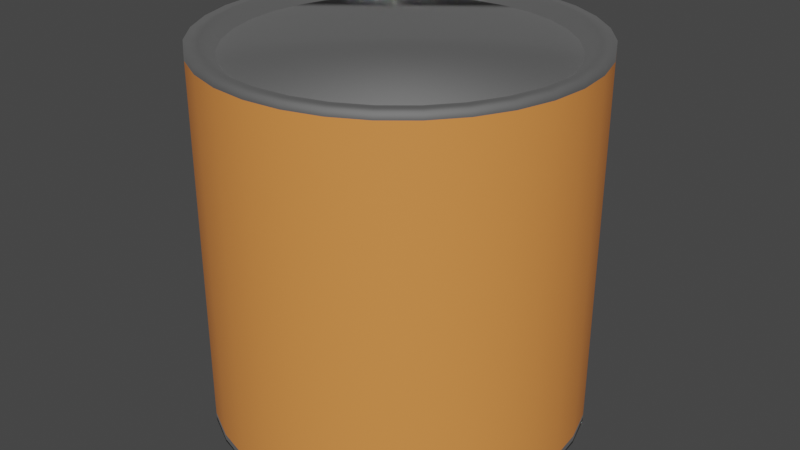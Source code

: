 # Source: lesson_18_can.blend  (saved by Blender 3.6.13; exported with 4.5.12 LTS)
import bpy
from mathutils import Matrix  # noqa: F401  (used for matrix-valued properties, if any)

bpy.ops.wm.read_factory_settings(use_empty=True)
scene = bpy.context.scene
scene.name = 'Scene'

# ---- materials (node trees are filled in below, after node groups)
mat_canmetal = bpy.data.materials.new('CanMetal')
mat_canmetal.use_transparent_shadow = False
mat_canlabel = bpy.data.materials.new('CanLabel')
mat_canlabel.use_transparent_shadow = False

# ---- material node trees
mat_canmetal.use_nodes = True; mat_canmetal.node_tree.nodes.clear()
_N = mat_canmetal.node_tree.nodes; _L = mat_canmetal.node_tree.links
n0 = _N.new('ShaderNodeBsdfPrincipled'); n0.name = 'Principled BSDF'; n0.location = (10, 300)
n0.distribution = 'GGX'
n0.subsurface_method = 'RANDOM_WALK_SKIN'
n0.inputs[0].default_value = (0.2883, 0.2883, 0.2883, 1.0)
n0.inputs[1].default_value = 1.0
n0.inputs[2].default_value = 0.8
n0.inputs[3].default_value = 1.45
n0.inputs[27].default_value = (0.0, 0.0, 0.0, 1.0)
n0.inputs[28].default_value = 1.0
n1 = _N.new('ShaderNodeOutputMaterial'); n1.name = 'Material Output'; n1.location = (300, 300)
_L.new(n0.outputs[0], n1.inputs[0])
n1.is_active_output = True
mat_canlabel.use_nodes = True; mat_canlabel.node_tree.nodes.clear()
_N = mat_canlabel.node_tree.nodes; _L = mat_canlabel.node_tree.links
n0 = _N.new('ShaderNodeBsdfPrincipled'); n0.name = 'Principled BSDF'; n0.location = (10, 300)
n0.distribution = 'GGX'
n0.subsurface_method = 'RANDOM_WALK_SKIN'
n0.inputs[0].default_value = (0.8, 0.2738, 0.06595, 1.0)
n0.inputs[3].default_value = 1.45
n0.inputs[27].default_value = (0.0, 0.0, 0.0, 1.0)
n0.inputs[28].default_value = 1.0
n1 = _N.new('ShaderNodeOutputMaterial'); n1.name = 'Material Output'; n1.location = (300, 300)
_L.new(n0.outputs[0], n1.inputs[0])
n1.is_active_output = True

# ---- world
world_world = bpy.data.worlds.new('World'); scene.world = world_world
world_world.use_nodes = True; world_world.node_tree.nodes.clear()
_N = world_world.node_tree.nodes; _L = world_world.node_tree.links
n0 = _N.new('ShaderNodeOutputWorld'); n0.name = 'World Output'; n0.location = (300, 300)
n1 = _N.new('ShaderNodeBackground'); n1.name = 'Background'; n1.location = (10, 300)
n1.inputs[0].default_value = (0.05088, 0.05088, 0.05088, 1.0)
_L.new(n1.outputs[0], n0.inputs[0])
n0.is_active_output = True
world_world.color = (0.05088, 0.05088, 0.05088)
world_world.use_sun_shadow = False
world_world.sun_shadow_jitter_overblur = 0.0

# ---- meshes
me_cylinder = bpy.data.meshes.new('Cylinder')
me_cylinder.from_pydata([(0.0, 0.8549, -0.9644), (0.0, 0.8549, 0.9403), (0.1668, 0.8385, -0.9644), (0.1668, 0.8385, 0.9403), (0.3272, 0.7898, -0.9644), (0.3272, 0.7898, 0.9403), (0.475, 0.7108, -0.9644), (0.475, 0.7108, 0.9403), (0.6045, 0.6045, -0.9644), (0.6045, 0.6045, 0.9403), (0.7108, 0.475, -0.9644), (0.7108, 0.475, 0.9403), (0.7898, 0.3272, -0.9644), (0.7898, 0.3272, 0.9403), (0.8385, 0.1668, -0.9644), (0.8385, 0.1668, 0.9403), (0.8549, 0.0, -0.9644), (0.8549, 0.0, 0.9403), (0.8385, -0.1668, -0.9644), (0.8385, -0.1668, 0.9403), (0.7898, -0.3272, -0.9644), (0.7898, -0.3272, 0.9403), (0.7108, -0.475, -0.9644), (0.7108, -0.475, 0.9403), (0.6045, -0.6045, -0.9644), (0.6045, -0.6045, 0.9403), (0.475, -0.7108, -0.9644), (0.475, -0.7108, 0.9403), (0.3272, -0.7898, -0.9644), (0.3272, -0.7898, 0.9403), (0.1668, -0.8385, -0.9644), (0.1668, -0.8385, 0.9403), (0.0, -0.8549, -0.9644), (0.0, -0.8549, 0.9403), (-0.1668, -0.8385, -0.9644), (-0.1668, -0.8385, 0.9403), (-0.3272, -0.7898, -0.9644), (-0.3272, -0.7898, 0.9403), (-0.475, -0.7108, -0.9644), (-0.475, -0.7108, 0.9403), (-0.6045, -0.6045, -0.9644), (-0.6045, -0.6045, 0.9403), (-0.7108, -0.475, -0.9644), (-0.7108, -0.475, 0.9403), (-0.7898, -0.3272, -0.9644), (-0.7898, -0.3272, 0.9403), (-0.8385, -0.1668, -0.9644), (-0.8385, -0.1668, 0.9403), (-0.8549, 0.0, -0.9644), (-0.8549, 0.0, 0.9403), (-0.8385, 0.1668, -0.9644), (-0.8385, 0.1668, 0.9403), (-0.7898, 0.3272, -0.9644), (-0.7898, 0.3272, 0.9403), (-0.7108, 0.475, -0.9644), (-0.7108, 0.475, 0.9403), (-0.6045, 0.6045, -0.9644), (-0.6045, 0.6045, 0.9403), (-0.475, 0.7108, -0.9644), (-0.475, 0.7108, 0.9403), (-0.3272, 0.7898, -0.9644), (-0.3272, 0.7898, 0.9403), (-0.1668, 0.8385, -0.9644), (-0.1668, 0.8385, 0.9403), (0.0, 1.0, -1.0), (0.1951, 0.9808, -1.0), (0.1951, 0.9808, 1.0), (0.0, 1.0, 1.0), (0.3827, 0.9239, -1.0), (0.3827, 0.9239, 1.0), (0.5556, 0.8315, -1.0), (0.5556, 0.8315, 1.0), (0.7071, 0.7071, -1.0), (0.7071, 0.7071, 1.0), (0.8315, 0.5556, -1.0), (0.8315, 0.5556, 1.0), (0.9239, 0.3827, -1.0), (0.9239, 0.3827, 1.0), (0.9808, 0.1951, -1.0), (0.9808, 0.1951, 1.0), (1.0, 0.0, -1.0), (1.0, 0.0, 1.0), (0.9808, -0.1951, -1.0), (0.9808, -0.1951, 1.0), (0.9239, -0.3827, -1.0), (0.9239, -0.3827, 1.0), (0.8315, -0.5556, -1.0), (0.8315, -0.5556, 1.0), (0.7071, -0.7071, -1.0), (0.7071, -0.7071, 1.0), (0.5556, -0.8315, -1.0), (0.5556, -0.8315, 1.0), (0.3827, -0.9239, -1.0), (0.3827, -0.9239, 1.0), (0.1951, -0.9808, -1.0), (0.1951, -0.9808, 1.0), (0.0, -1.0, -1.0), (0.0, -1.0, 1.0), (-0.1951, -0.9808, -1.0), (-0.1951, -0.9808, 1.0), (-0.3827, -0.9239, -1.0), (-0.3827, -0.9239, 1.0), (-0.5556, -0.8315, -1.0), (-0.5556, -0.8315, 1.0), (-0.7071, -0.7071, -1.0), (-0.7071, -0.7071, 1.0), (-0.8315, -0.5556, -1.0), (-0.8315, -0.5556, 1.0), (-0.9239, -0.3827, -1.0), (-0.9239, -0.3827, 1.0), (-0.9808, -0.1951, -1.0), (-0.9808, -0.1951, 1.0), (-1.0, 0.0, -1.0), (-1.0, 0.0, 1.0), (-0.9808, 0.1951, -1.0), (-0.9808, 0.1951, 1.0), (-0.9239, 0.3827, -1.0), (-0.9239, 0.3827, 1.0), (-0.8315, 0.5556, -1.0), (-0.8315, 0.5556, 1.0), (-0.7071, 0.7071, -1.0), (-0.7071, 0.7071, 1.0), (-0.5556, 0.8315, -1.0), (-0.5556, 0.8315, 1.0), (-0.3827, 0.9239, -1.0), (-0.3827, 0.9239, 1.0), (-0.1951, 0.9808, -1.0), (-0.1951, 0.9808, 1.0), (0.0, 0.9306, -1.0), (0.1816, 0.9127, -1.0), (0.1816, 0.9127, 1.0), (0.0, 0.9306, 1.0), (0.3561, 0.8598, -1.0), (0.3561, 0.8598, 1.0), (0.517, 0.7738, -1.0), (0.517, 0.7738, 1.0), (0.658, 0.658, -1.0), (0.658, 0.658, 1.0), (0.7738, 0.517, -1.0), (0.7738, 0.517, 1.0), (0.8598, 0.3561, -1.0), (0.8598, 0.3561, 1.0), (0.9127, 0.1816, -1.0), (0.9127, 0.1816, 1.0), (0.9306, 0.0, -1.0), (0.9306, 0.0, 1.0), (0.9127, -0.1816, -1.0), (0.9127, -0.1816, 1.0), (0.8598, -0.3561, -1.0), (0.8598, -0.3561, 1.0), (0.7738, -0.517, -1.0), (0.7738, -0.517, 1.0), (0.658, -0.658, -1.0), (0.658, -0.658, 1.0), (0.517, -0.7738, -1.0), (0.517, -0.7738, 1.0), (0.3561, -0.8598, -1.0), (0.3561, -0.8598, 1.0), (0.1816, -0.9127, -1.0), (0.1816, -0.9127, 1.0), (0.0, -0.9306, -1.0), (0.0, -0.9306, 1.0), (-0.1816, -0.9127, -1.0), (-0.1816, -0.9127, 1.0), (-0.3561, -0.8598, -1.0), (-0.3561, -0.8598, 1.0), (-0.517, -0.7738, -1.0), (-0.517, -0.7738, 1.0), (-0.658, -0.658, -1.0), (-0.658, -0.658, 1.0), (-0.7738, -0.517, -1.0), (-0.7738, -0.517, 1.0), (-0.8598, -0.3561, -1.0), (-0.8598, -0.3561, 1.0), (-0.9127, -0.1816, -1.0), (-0.9127, -0.1816, 1.0), (-0.9306, 0.0, -1.0), (-0.9306, 0.0, 1.0), (-0.9127, 0.1816, -1.0), (-0.9127, 0.1816, 1.0), (-0.8598, 0.3561, -1.0), (-0.8598, 0.3561, 1.0), (-0.7738, 0.517, -1.0), (-0.7738, 0.517, 1.0), (-0.658, 0.658, -1.0), (-0.658, 0.658, 1.0), (-0.517, 0.7738, -1.0), (-0.517, 0.7738, 1.0), (-0.3561, 0.8598, -1.0), (-0.3561, 0.8598, 1.0), (-0.1816, 0.9127, -1.0), (-0.1816, 0.9127, 1.0), (0.1668, 0.8385, 0.9454), (-4.279e-09, 0.8549, 0.9454), (0.3272, 0.7898, 0.9454), (0.475, 0.7108, 0.9454), (0.6045, 0.6045, 0.9454), (0.7108, 0.475, 0.9454), (0.7898, 0.3272, 0.9454), (0.8385, 0.1668, 0.9454), (0.8549, 0.0, 0.9454), (0.8385, -0.1668, 0.9454), (0.7898, -0.3272, 0.9454), (0.7108, -0.475, 0.9454), (0.6045, -0.6045, 0.9454), (0.475, -0.7108, 0.9454), (0.3272, -0.7898, 0.9454), (0.1668, -0.8385, 0.9454), (-4.279e-09, -0.8549, 0.9454), (-0.1668, -0.8385, 0.9454), (-0.3272, -0.7898, 0.9454), (-0.475, -0.7108, 0.9454), (-0.6045, -0.6045, 0.9454), (-0.7108, -0.475, 0.9454), (-0.7898, -0.3272, 0.9454), (-0.8385, -0.1668, 0.9454), (-0.8549, 0.0, 0.9454), (-0.8385, 0.1668, 0.9454), (-0.7898, 0.3272, 0.9454), (-0.7108, 0.475, 0.9454), (-0.6045, 0.6045, 0.9454), (-0.475, 0.7108, 0.9454), (-0.3272, 0.7898, 0.9454), (-0.1668, 0.8385, 0.9454), (-8.974e-10, 0.8549, -0.9656), (0.1668, 0.8385, -0.9656), (0.3272, 0.7898, -0.9656), (0.475, 0.7108, -0.9656), (0.6045, 0.6045, -0.9656), (0.7108, 0.475, -0.9656), (0.7898, 0.3272, -0.9656), (0.8385, 0.1668, -0.9656), (0.8549, 0.0, -0.9656), (0.8385, -0.1668, -0.9656), (0.7898, -0.3272, -0.9656), (0.7108, -0.475, -0.9656), (0.6045, -0.6045, -0.9656), (0.475, -0.7108, -0.9656), (0.3272, -0.7898, -0.9656), (0.1668, -0.8385, -0.9656), (-8.974e-10, -0.8549, -0.9656), (-0.1668, -0.8385, -0.9656), (-0.3272, -0.7898, -0.9656), (-0.475, -0.7108, -0.9656), (-0.6045, -0.6045, -0.9656), (-0.7108, -0.475, -0.9656), (-0.7898, -0.3272, -0.9656), (-0.8385, -0.1668, -0.9656), (-0.8549, 0.0, -0.9656), (-0.8385, 0.1668, -0.9656), (-0.7898, 0.3272, -0.9656), (-0.7108, 0.475, -0.9656), (-0.6045, 0.6045, -0.9656), (-0.475, 0.7108, -0.9656), (-0.3272, 0.7898, -0.9656), (-0.1668, 0.8385, -0.9656), (0.0, 1.0, 0.9637), (0.1951, 0.9808, 0.9637), (0.3827, 0.9239, 0.9637), (0.5556, 0.8315, 0.9637), (0.7071, 0.7071, 0.9637), (0.8315, 0.5556, 0.9637), (0.9239, 0.3827, 0.9637), (0.9808, 0.1951, 0.9637), (1.0, 0.0, 0.9637), (0.9808, -0.1951, 0.9637), (0.9239, -0.3827, 0.9637), (0.8315, -0.5556, 0.9637), (0.7071, -0.7071, 0.9637), (0.5556, -0.8315, 0.9637), (0.3827, -0.9239, 0.9637), (0.1951, -0.9808, 0.9637), (0.0, -1.0, 0.9637), (-0.1951, -0.9808, 0.9637), (-0.3827, -0.9239, 0.9637), (-0.5556, -0.8315, 0.9637), (-0.7071, -0.7071, 0.9637), (-0.8315, -0.5556, 0.9637), (-0.9239, -0.3827, 0.9637), (-0.9808, -0.1951, 0.9637), (-1.0, 0.0, 0.9637), (-0.9808, 0.1951, 0.9637), (-0.9239, 0.3827, 0.9637), (-0.8315, 0.5556, 0.9637), (-0.7071, 0.7071, 0.9637), (-0.5556, 0.8315, 0.9637), (-0.3827, 0.9239, 0.9637), (-0.1951, 0.9808, 0.9637), (0.1951, 0.9808, -0.9588), (0.3827, 0.9239, -0.9588), (0.5556, 0.8315, -0.9588), (0.7071, 0.7071, -0.9588), (0.8315, 0.5556, -0.9588), (0.9239, 0.3827, -0.9588), (0.9808, 0.1951, -0.9588), (1.0, 0.0, -0.9588), (0.9808, -0.1951, -0.9588), (0.9239, -0.3827, -0.9588), (0.8315, -0.5556, -0.9588), (0.7071, -0.7071, -0.9588), (0.5556, -0.8315, -0.9588), (0.3827, -0.9239, -0.9588), (0.1951, -0.9808, -0.9588), (0.0, -1.0, -0.9588), (-0.1951, -0.9808, -0.9588), (-0.3827, -0.9239, -0.9588), (-0.5556, -0.8315, -0.9588), (-0.7071, -0.7071, -0.9588), (-0.8315, -0.5556, -0.9588), (-0.9239, -0.3827, -0.9588), (-0.9808, -0.1951, -0.9588), (-1.0, 0.0, -0.9588), (-0.9808, 0.1951, -0.9588), (-0.9239, 0.3827, -0.9588), (-0.8315, 0.5556, -0.9588), (-0.7071, 0.7071, -0.9588), (-0.5556, 0.8315, -0.9588), (-0.3827, 0.9239, -0.9588), (-0.1951, 0.9808, -0.9588), (0.0, 1.0, -0.9588)], [], [(256, 67, 66, 257), (257, 66, 69, 258), (258, 69, 71, 259), (259, 71, 73, 260), (260, 73, 75, 261), (261, 75, 77, 262), (262, 77, 79, 263), (263, 79, 81, 264), (264, 81, 83, 265), (265, 83, 85, 266), (266, 85, 87, 267), (267, 87, 89, 268), (268, 89, 91, 269), (269, 91, 93, 270), (270, 93, 95, 271), (271, 95, 97, 272), (272, 97, 99, 273), (273, 99, 101, 274), (274, 101, 103, 275), (275, 103, 105, 276), (276, 105, 107, 277), (277, 107, 109, 278), (278, 109, 111, 279), (279, 111, 113, 280), (280, 113, 115, 281), (281, 115, 117, 282), (282, 117, 119, 283), (283, 119, 121, 284), (284, 121, 123, 285), (285, 123, 125, 286), (57, 55, 219, 220), (286, 125, 127, 287), (287, 127, 67, 256), (42, 44, 246, 245), (129, 128, 64, 65), (131, 130, 66, 67), (132, 129, 65, 68), (130, 133, 69, 66), (134, 132, 68, 70), (133, 135, 71, 69), (136, 134, 70, 72), (135, 137, 73, 71), (138, 136, 72, 74), (137, 139, 75, 73), (140, 138, 74, 76), (139, 141, 77, 75), (142, 140, 76, 78), (141, 143, 79, 77), (144, 142, 78, 80), (143, 145, 81, 79), (146, 144, 80, 82), (145, 147, 83, 81), (148, 146, 82, 84), (147, 149, 85, 83), (150, 148, 84, 86), (149, 151, 87, 85), (152, 150, 86, 88), (151, 153, 89, 87), (154, 152, 88, 90), (153, 155, 91, 89), (156, 154, 90, 92), (155, 157, 93, 91), (158, 156, 92, 94), (157, 159, 95, 93), (160, 158, 94, 96), (159, 161, 97, 95), (162, 160, 96, 98), (161, 163, 99, 97), (164, 162, 98, 100), (163, 165, 101, 99), (166, 164, 100, 102), (165, 167, 103, 101), (168, 166, 102, 104), (167, 169, 105, 103), (170, 168, 104, 106), (169, 171, 107, 105), (172, 170, 106, 108), (171, 173, 109, 107), (174, 172, 108, 110), (173, 175, 111, 109), (176, 174, 110, 112), (175, 177, 113, 111), (178, 176, 112, 114), (177, 179, 115, 113), (180, 178, 114, 116), (179, 181, 117, 115), (182, 180, 116, 118), (181, 183, 119, 117), (184, 182, 118, 120), (183, 185, 121, 119), (186, 184, 120, 122), (185, 187, 123, 121), (188, 186, 122, 124), (187, 189, 125, 123), (190, 188, 124, 126), (189, 191, 127, 125), (128, 190, 126, 64), (191, 131, 67, 127), (2, 0, 128, 129), (1, 3, 130, 131), (4, 2, 129, 132), (3, 5, 133, 130), (6, 4, 132, 134), (5, 7, 135, 133), (8, 6, 134, 136), (7, 9, 137, 135), (10, 8, 136, 138), (9, 11, 139, 137), (12, 10, 138, 140), (11, 13, 141, 139), (14, 12, 140, 142), (13, 15, 143, 141), (16, 14, 142, 144), (15, 17, 145, 143), (18, 16, 144, 146), (17, 19, 147, 145), (20, 18, 146, 148), (19, 21, 149, 147), (22, 20, 148, 150), (21, 23, 151, 149), (24, 22, 150, 152), (23, 25, 153, 151), (26, 24, 152, 154), (25, 27, 155, 153), (28, 26, 154, 156), (27, 29, 157, 155), (30, 28, 156, 158), (29, 31, 159, 157), (32, 30, 158, 160), (31, 33, 161, 159), (34, 32, 160, 162), (33, 35, 163, 161), (36, 34, 162, 164), (35, 37, 165, 163), (38, 36, 164, 166), (37, 39, 167, 165), (40, 38, 166, 168), (39, 41, 169, 167), (42, 40, 168, 170), (41, 43, 171, 169), (44, 42, 170, 172), (43, 45, 173, 171), (46, 44, 172, 174), (45, 47, 175, 173), (48, 46, 174, 176), (47, 49, 177, 175), (50, 48, 176, 178), (49, 51, 179, 177), (52, 50, 178, 180), (51, 53, 181, 179), (54, 52, 180, 182), (53, 55, 183, 181), (56, 54, 182, 184), (55, 57, 185, 183), (58, 56, 184, 186), (57, 59, 187, 185), (60, 58, 186, 188), (59, 61, 189, 187), (62, 60, 188, 190), (61, 63, 191, 189), (0, 62, 190, 128), (63, 1, 131, 191), (192, 193, 223, 222, 221, 220, 219, 218, 217, 216, 215, 214, 213, 212, 211, 210, 209, 208, 207, 206, 205, 204, 203, 202, 201, 200, 199, 198, 197, 196, 195, 194), (17, 15, 199, 200), (31, 29, 206, 207), (45, 43, 213, 214), (5, 3, 192, 194), (59, 57, 220, 221), (19, 17, 200, 201), (33, 31, 207, 208), (47, 45, 214, 215), (7, 5, 194, 195), (61, 59, 221, 222), (21, 19, 201, 202), (35, 33, 208, 209), (49, 47, 215, 216), (9, 7, 195, 196), (63, 61, 222, 223), (23, 21, 202, 203), (37, 35, 209, 210), (51, 49, 216, 217), (11, 9, 196, 197), (1, 63, 223, 193), (25, 23, 203, 204), (39, 37, 210, 211), (53, 51, 217, 218), (13, 11, 197, 198), (27, 25, 204, 205), (41, 39, 211, 212), (55, 53, 218, 219), (15, 13, 198, 199), (29, 27, 205, 206), (43, 41, 212, 213), (3, 1, 193, 192), (224, 225, 226, 227, 228, 229, 230, 231, 232, 233, 234, 235, 236, 237, 238, 239, 240, 241, 242, 243, 244, 245, 246, 247, 248, 249, 250, 251, 252, 253, 254, 255), (2, 4, 226, 225), (56, 58, 253, 252), (16, 18, 233, 232), (30, 32, 240, 239), (44, 46, 247, 246), (4, 6, 227, 226), (58, 60, 254, 253), (18, 20, 234, 233), (32, 34, 241, 240), (46, 48, 248, 247), (6, 8, 228, 227), (60, 62, 255, 254), (20, 22, 235, 234), (34, 36, 242, 241), (48, 50, 249, 248), (8, 10, 229, 228), (62, 0, 224, 255), (22, 24, 236, 235), (36, 38, 243, 242), (50, 52, 250, 249), (10, 12, 230, 229), (24, 26, 237, 236), (38, 40, 244, 243), (52, 54, 251, 250), (12, 14, 231, 230), (26, 28, 238, 237), (40, 42, 245, 244), (0, 2, 225, 224), (54, 56, 252, 251), (14, 16, 232, 231), (28, 30, 239, 238), (318, 287, 256, 319), (317, 286, 287, 318), (316, 285, 286, 317), (315, 284, 285, 316), (314, 283, 284, 315), (313, 282, 283, 314), (312, 281, 282, 313), (311, 280, 281, 312), (310, 279, 280, 311), (309, 278, 279, 310), (308, 277, 278, 309), (307, 276, 277, 308), (306, 275, 276, 307), (305, 274, 275, 306), (304, 273, 274, 305), (303, 272, 273, 304), (302, 271, 272, 303), (301, 270, 271, 302), (300, 269, 270, 301), (299, 268, 269, 300), (298, 267, 268, 299), (297, 266, 267, 298), (296, 265, 266, 297), (295, 264, 265, 296), (294, 263, 264, 295), (293, 262, 263, 294), (292, 261, 262, 293), (291, 260, 261, 292), (290, 259, 260, 291), (289, 258, 259, 290), (288, 257, 258, 289), (319, 256, 257, 288), (64, 319, 288, 65), (65, 288, 289, 68), (68, 289, 290, 70), (70, 290, 291, 72), (72, 291, 292, 74), (74, 292, 293, 76), (76, 293, 294, 78), (78, 294, 295, 80), (80, 295, 296, 82), (82, 296, 297, 84), (84, 297, 298, 86), (86, 298, 299, 88), (88, 299, 300, 90), (90, 300, 301, 92), (92, 301, 302, 94), (94, 302, 303, 96), (96, 303, 304, 98), (98, 304, 305, 100), (100, 305, 306, 102), (102, 306, 307, 104), (104, 307, 308, 106), (106, 308, 309, 108), (108, 309, 310, 110), (110, 310, 311, 112), (112, 311, 312, 114), (114, 312, 313, 116), (116, 313, 314, 118), (118, 314, 315, 120), (120, 315, 316, 122), (122, 316, 317, 124), (124, 317, 318, 126), (126, 318, 319, 64)])
me_cylinder.polygons.foreach_set('use_smooth', [True] * 290)
me_cylinder.polygons.foreach_set('material_index', [0, 0, 0, 0, 0, 0, 0, 0, 0, 0, 0, 0, 0, 0, 0, 0, 0, 0, 0, 0, 0, 0, 0, 0, 0, 0, 0, 0, 0, 0, 0, 0, 0, 0, 0, 0, 0, 0, 0, 0, 0, 0, 0, 0, 0, 0, 0, 0, 0, 0, 0, 0, 0, 0, 0, 0, 0, 0, 0, 0, 0, 0, 0, 0, 0, 0, 0, 0, 0, 0, 0, 0, 0, 0, 0, 0, 0, 0, 0, 0, 0, 0, 0, 0, 0, 0, 0, 0, 0, 0, 0, 0, 0, 0, 0, 0, 0, 0, 0, 0, 0, 0, 0, 0, 0, 0, 0, 0, 0, 0, 0, 0, 0, 0, 0, 0, 0, 0, 0, 0, 0, 0, 0, 0, 0, 0, 0, 0, 0, 0, 0, 0, 0, 0, 0, 0, 0, 0, 0, 0, 0, 0, 0, 0, 0, 0, 0, 0, 0, 0, 0, 0, 0, 0, 0, 0, 0, 0, 0, 0, 0, 0, 0, 0, 0, 0, 0, 0, 0, 0, 0, 0, 0, 0, 0, 0, 0, 0, 0, 0, 0, 0, 0, 0, 0, 0, 0, 0, 0, 0, 0, 0, 0, 0, 0, 0, 0, 0, 0, 0, 0, 0, 0, 0, 0, 0, 0, 0, 0, 0, 0, 0, 0, 0, 0, 0, 0, 0, 0, 0, 0, 0, 0, 0, 0, 0, 1, 1, 1, 1, 1, 1, 1, 1, 1, 1, 1, 1, 1, 1, 1, 1, 1, 1, 1, 1, 1, 1, 1, 1, 1, 1, 1, 1, 1, 1, 1, 1, 0, 0, 0, 0, 0, 0, 0, 0, 0, 0, 0, 0, 0, 0, 0, 0, 0, 0, 0, 0, 0, 0, 0, 0, 0, 0, 0, 0, 0, 0, 0, 0])
_uv = me_cylinder.uv_layers.new(name='UVMap')
_uv.uv.foreach_set('vector', [1.0, 0.9909, 1.0, 1.0, 0.9688, 1.0, 0.9688, 0.9909, 0.9688, 0.9909, 0.9688, 1.0, 0.9375, 1.0, 0.9375, 0.9909, 0.9375, 0.9909, 0.9375, 1.0, 0.9062, 1.0, 0.9062, 0.9909, 0.9062, 0.9909, 0.9062, 1.0, 0.875, 1.0, 0.875, 0.9909, 0.875, 0.9909, 0.875, 1.0, 0.8438, 1.0, 0.8438, 0.9909, 0.8438, 0.9909, 0.8438, 1.0, 0.8125, 1.0, 0.8125, 0.9909, 0.8125, 0.9909, 0.8125, 1.0, 0.7812, 1.0, 0.7812, 0.9909, 0.7812, 0.9909, 0.7812, 1.0, 0.75, 1.0, 0.75, 0.9909, 0.75, 0.9909, 0.75, 1.0, 0.7188, 1.0, 0.7188, 0.9909, 0.7188, 0.9909, 0.7188, 1.0, 0.6875, 1.0, 0.6875, 0.9909, 0.6875, 0.9909, 0.6875, 1.0, 0.6562, 1.0, 0.6562, 0.9909, 0.6562, 0.9909, 0.6562, 1.0, 0.625, 1.0, 0.625, 0.9909, 0.625, 0.9909, 0.625, 1.0, 0.5938, 1.0, 0.5938, 0.9909, 0.5938, 0.9909, 0.5938, 1.0, 0.5625, 1.0, 0.5625, 0.9909, 0.5625, 0.9909, 0.5625, 1.0, 0.5312, 1.0, 0.5312, 0.9909, 0.5312, 0.9909, 0.5312, 1.0, 0.5, 1.0, 0.5, 0.9909, 0.5, 0.9909, 0.5, 1.0, 0.4688, 1.0, 0.4688, 0.9909, 0.4688, 0.9909, 0.4688, 1.0, 0.4375, 1.0, 0.4375, 0.9909, 0.4375, 0.9909, 0.4375, 1.0, 0.4062, 1.0, 0.4062, 0.9909, 0.4062, 0.9909, 0.4062, 1.0, 0.375, 1.0, 0.375, 0.9909, 0.375, 0.9909, 0.375, 1.0, 0.3438, 1.0, 0.3438, 0.9909, 0.3438, 0.9909, 0.3438, 1.0, 0.3125, 1.0, 0.3125, 0.9909, 0.3125, 0.9909, 0.3125, 1.0, 0.2812, 1.0, 0.2812, 0.9909, 0.2812, 0.9909, 0.2812, 1.0, 0.25, 1.0, 0.25, 0.9909, 0.25, 0.9909, 0.25, 1.0, 0.2188, 1.0, 0.2188, 0.9909, 0.2188, 0.9909, 0.2188, 1.0, 0.1875, 1.0, 0.1875, 0.9909, 0.1875, 0.9909, 0.1875, 1.0, 0.1562, 1.0, 0.1562, 0.9909, 0.1562, 0.9909, 0.1562, 1.0, 0.125, 1.0, 0.125, 0.9909, 0.125, 0.9909, 0.125, 1.0, 0.09375, 1.0, 0.09375, 0.9909, 0.09375, 0.9909, 0.09375, 1.0, 0.0625, 1.0, 0.0625, 0.9909, 0.1049, 0.3951, 0.0794, 0.364, 0.0794, 0.364, 0.1049, 0.3951, 0.0625, 0.9909, 0.0625, 1.0, 0.03125, 1.0, 0.03125, 0.9909, 0.03125, 0.9909, 0.03125, 1.0, 0.0, 1.0, 0.0, 0.9909, 0.5794, 0.136, 0.5604, 0.1715, 0.5604, 0.1715, 0.5794, 0.136, 0.7936, 0.4691, 0.75, 0.4733, 0.75, 0.49, 0.7968, 0.4854, 0.25, 0.4733, 0.2936, 0.4691, 0.2968, 0.4854, 0.25, 0.49, 0.8355, 0.4563, 0.7936, 0.4691, 0.7968, 0.4854, 0.8418, 0.4717, 0.2936, 0.4691, 0.3355, 0.4563, 0.3418, 0.4717, 0.2968, 0.4854, 0.8741, 0.4357, 0.8355, 0.4563, 0.8418, 0.4717, 0.8833, 0.4496, 0.3355, 0.4563, 0.3741, 0.4357, 0.3833, 0.4496, 0.3418, 0.4717, 0.9079, 0.4079, 0.8741, 0.4357, 0.8833, 0.4496, 0.9197, 0.4197, 0.3741, 0.4357, 0.4079, 0.4079, 0.4197, 0.4197, 0.3833, 0.4496, 0.9357, 0.3741, 0.9079, 0.4079, 0.9197, 0.4197, 0.9496, 0.3833, 0.4079, 0.4079, 0.4357, 0.3741, 0.4496, 0.3833, 0.4197, 0.4197, 0.9563, 0.3355, 0.9357, 0.3741, 0.9496, 0.3833, 0.9717, 0.3418, 0.4357, 0.3741, 0.4563, 0.3355, 0.4717, 0.3418, 0.4496, 0.3833, 0.9691, 0.2936, 0.9563, 0.3355, 0.9717, 0.3418, 0.9854, 0.2968, 0.4563, 0.3355, 0.4691, 0.2936, 0.4854, 0.2968, 0.4717, 0.3418, 0.9733, 0.25, 0.9691, 0.2936, 0.9854, 0.2968, 0.99, 0.25, 0.4691, 0.2936, 0.4733, 0.25, 0.49, 0.25, 0.4854, 0.2968, 0.9691, 0.2064, 0.9733, 0.25, 0.99, 0.25, 0.9854, 0.2032, 0.4733, 0.25, 0.4691, 0.2064, 0.4854, 0.2032, 0.49, 0.25, 0.9563, 0.1645, 0.9691, 0.2064, 0.9854, 0.2032, 0.9717, 0.1582, 0.4691, 0.2064, 0.4563, 0.1645, 0.4717, 0.1582, 0.4854, 0.2032, 0.9357, 0.1259, 0.9563, 0.1645, 0.9717, 0.1582, 0.9496, 0.1167, 0.4563, 0.1645, 0.4357, 0.1259, 0.4496, 0.1167, 0.4717, 0.1582, 0.9079, 0.09207, 0.9357, 0.1259, 0.9496, 0.1167, 0.9197, 0.08029, 0.4357, 0.1259, 0.4079, 0.09207, 0.4197, 0.08029, 0.4496, 0.1167, 0.8741, 0.0643, 0.9079, 0.09207, 0.9197, 0.08029, 0.8833, 0.05045, 0.4079, 0.09207, 0.3741, 0.0643, 0.3833, 0.05045, 0.4197, 0.08029, 0.8355, 0.04366, 0.8741, 0.0643, 0.8833, 0.05045, 0.8418, 0.02827, 0.3741, 0.0643, 0.3355, 0.04366, 0.3418, 0.02827, 0.3833, 0.05045, 0.7936, 0.03095, 0.8355, 0.04366, 0.8418, 0.02827, 0.7968, 0.01461, 0.3355, 0.04366, 0.2936, 0.03095, 0.2968, 0.01461, 0.3418, 0.02827, 0.75, 0.02666, 0.7936, 0.03095, 0.7968, 0.01461, 0.75, 0.01, 0.2936, 0.03095, 0.25, 0.02666, 0.25, 0.01, 0.2968, 0.01461, 0.7064, 0.03095, 0.75, 0.02666, 0.75, 0.01, 0.7032, 0.01461, 0.25, 0.02666, 0.2064, 0.03095, 0.2032, 0.01461, 0.25, 0.01, 0.6645, 0.04366, 0.7064, 0.03095, 0.7032, 0.01461, 0.6582, 0.02827, 0.2064, 0.03095, 0.1645, 0.04366, 0.1582, 0.02827, 0.2032, 0.01461, 0.6259, 0.0643, 0.6645, 0.04366, 0.6582, 0.02827, 0.6167, 0.05045, 0.1645, 0.04366, 0.1259, 0.0643, 0.1167, 0.05045, 0.1582, 0.02827, 0.5921, 0.09207, 0.6259, 0.0643, 0.6167, 0.05045, 0.5803, 0.08029, 0.1259, 0.0643, 0.09207, 0.09207, 0.08029, 0.08029, 0.1167, 0.05045, 0.5643, 0.1259, 0.5921, 0.09207, 0.5803, 0.08029, 0.5504, 0.1167, 0.09207, 0.09207, 0.0643, 0.1259, 0.05045, 0.1167, 0.08029, 0.08029, 0.5437, 0.1645, 0.5643, 0.1259, 0.5504, 0.1167, 0.5283, 0.1582, 0.0643, 0.1259, 0.04366, 0.1645, 0.02827, 0.1582, 0.05045, 0.1167, 0.5309, 0.2064, 0.5437, 0.1645, 0.5283, 0.1582, 0.5146, 0.2032, 0.04366, 0.1645, 0.03095, 0.2064, 0.01461, 0.2032, 0.02827, 0.1582, 0.5267, 0.25, 0.5309, 0.2064, 0.5146, 0.2032, 0.51, 0.25, 0.03095, 0.2064, 0.02666, 0.25, 0.01, 0.25, 0.01461, 0.2032, 0.5309, 0.2936, 0.5267, 0.25, 0.51, 0.25, 0.5146, 0.2968, 0.02666, 0.25, 0.03095, 0.2936, 0.01461, 0.2968, 0.01, 0.25, 0.5437, 0.3355, 0.5309, 0.2936, 0.5146, 0.2968, 0.5283, 0.3418, 0.03095, 0.2936, 0.04366, 0.3355, 0.02827, 0.3418, 0.01461, 0.2968, 0.5643, 0.3741, 0.5437, 0.3355, 0.5283, 0.3418, 0.5504, 0.3833, 0.04366, 0.3355, 0.0643, 0.3741, 0.05045, 0.3833, 0.02827, 0.3418, 0.5921, 0.4079, 0.5643, 0.3741, 0.5504, 0.3833, 0.5803, 0.4197, 0.0643, 0.3741, 0.09207, 0.4079, 0.08029, 0.4197, 0.05045, 0.3833, 0.6259, 0.4357, 0.5921, 0.4079, 0.5803, 0.4197, 0.6167, 0.4496, 0.09207, 0.4079, 0.1259, 0.4357, 0.1167, 0.4496, 0.08029, 0.4197, 0.6645, 0.4563, 0.6259, 0.4357, 0.6167, 0.4496, 0.6582, 0.4717, 0.1259, 0.4357, 0.1645, 0.4563, 0.1582, 0.4717, 0.1167, 0.4496, 0.7064, 0.4691, 0.6645, 0.4563, 0.6582, 0.4717, 0.7032, 0.4854, 0.1645, 0.4563, 0.2064, 0.4691, 0.2032, 0.4854, 0.1582, 0.4717, 0.75, 0.4733, 0.7064, 0.4691, 0.7032, 0.4854, 0.75, 0.49, 0.2064, 0.4691, 0.25, 0.4733, 0.25, 0.49, 0.2032, 0.4854, 0.79, 0.4512, 0.75, 0.4552, 0.75, 0.4733, 0.7936, 0.4691, 0.25, 0.4552, 0.29, 0.4512, 0.2936, 0.4691, 0.25, 0.4733, 0.8285, 0.4396, 0.79, 0.4512, 0.7936, 0.4691, 0.8355, 0.4563, 0.29, 0.4512, 0.3285, 0.4396, 0.3355, 0.4563, 0.2936, 0.4691, 0.864, 0.4206, 0.8285, 0.4396, 0.8355, 0.4563, 0.8741, 0.4357, 0.3285, 0.4396, 0.364, 0.4206, 0.3741, 0.4357, 0.3355, 0.4563, 0.8951, 0.3951, 0.864, 0.4206, 0.8741, 0.4357, 0.9079, 0.4079, 0.364, 0.4206, 0.3951, 0.3951, 0.4079, 0.4079, 0.3741, 0.4357, 0.9206, 0.364, 0.8951, 0.3951, 0.9079, 0.4079, 0.9357, 0.3741, 0.3951, 0.3951, 0.4206, 0.364, 0.4357, 0.3741, 0.4079, 0.4079, 0.9396, 0.3285, 0.9206, 0.364, 0.9357, 0.3741, 0.9563, 0.3355, 0.4206, 0.364, 0.4396, 0.3285, 0.4563, 0.3355, 0.4357, 0.3741, 0.9512, 0.29, 0.9396, 0.3285, 0.9563, 0.3355, 0.9691, 0.2936, 0.4396, 0.3285, 0.4512, 0.29, 0.4691, 0.2936, 0.4563, 0.3355, 0.9552, 0.25, 0.9512, 0.29, 0.9691, 0.2936, 0.9733, 0.25, 0.4512, 0.29, 0.4552, 0.25, 0.4733, 0.25, 0.4691, 0.2936, 0.9512, 0.21, 0.9552, 0.25, 0.9733, 0.25, 0.9691, 0.2064, 0.4552, 0.25, 0.4512, 0.21, 0.4691, 0.2064, 0.4733, 0.25, 0.9396, 0.1715, 0.9512, 0.21, 0.9691, 0.2064, 0.9563, 0.1645, 0.4512, 0.21, 0.4396, 0.1715, 0.4563, 0.1645, 0.4691, 0.2064, 0.9206, 0.136, 0.9396, 0.1715, 0.9563, 0.1645, 0.9357, 0.1259, 0.4396, 0.1715, 0.4206, 0.136, 0.4357, 0.1259, 0.4563, 0.1645, 0.8951, 0.1049, 0.9206, 0.136, 0.9357, 0.1259, 0.9079, 0.09207, 0.4206, 0.136, 0.3951, 0.1049, 0.4079, 0.09207, 0.4357, 0.1259, 0.864, 0.0794, 0.8951, 0.1049, 0.9079, 0.09207, 0.8741, 0.0643, 0.3951, 0.1049, 0.364, 0.0794, 0.3741, 0.0643, 0.4079, 0.09207, 0.8285, 0.06044, 0.864, 0.0794, 0.8741, 0.0643, 0.8355, 0.04366, 0.364, 0.0794, 0.3285, 0.06044, 0.3355, 0.04366, 0.3741, 0.0643, 0.79, 0.04876, 0.8285, 0.06044, 0.8355, 0.04366, 0.7936, 0.03095, 0.3285, 0.06044, 0.29, 0.04876, 0.2936, 0.03095, 0.3355, 0.04366, 0.75, 0.04482, 0.79, 0.04876, 0.7936, 0.03095, 0.75, 0.02666, 0.29, 0.04876, 0.25, 0.04482, 0.25, 0.02666, 0.2936, 0.03095, 0.71, 0.04876, 0.75, 0.04482, 0.75, 0.02666, 0.7064, 0.03095, 0.25, 0.04482, 0.21, 0.04876, 0.2064, 0.03095, 0.25, 0.02666, 0.6715, 0.06044, 0.71, 0.04876, 0.7064, 0.03095, 0.6645, 0.04366, 0.21, 0.04876, 0.1715, 0.06044, 0.1645, 0.04366, 0.2064, 0.03095, 0.636, 0.0794, 0.6715, 0.06044, 0.6645, 0.04366, 0.6259, 0.0643, 0.1715, 0.06044, 0.136, 0.0794, 0.1259, 0.0643, 0.1645, 0.04366, 0.6049, 0.1049, 0.636, 0.0794, 0.6259, 0.0643, 0.5921, 0.09207, 0.136, 0.0794, 0.1049, 0.1049, 0.09207, 0.09207, 0.1259, 0.0643, 0.5794, 0.136, 0.6049, 0.1049, 0.5921, 0.09207, 0.5643, 0.1259, 0.1049, 0.1049, 0.0794, 0.136, 0.0643, 0.1259, 0.09207, 0.09207, 0.5604, 0.1715, 0.5794, 0.136, 0.5643, 0.1259, 0.5437, 0.1645, 0.0794, 0.136, 0.06044, 0.1715, 0.04366, 0.1645, 0.0643, 0.1259, 0.5488, 0.21, 0.5604, 0.1715, 0.5437, 0.1645, 0.5309, 0.2064, 0.06044, 0.1715, 0.04876, 0.21, 0.03095, 0.2064, 0.04366, 0.1645, 0.5448, 0.25, 0.5488, 0.21, 0.5309, 0.2064, 0.5267, 0.25, 0.04876, 0.21, 0.04482, 0.25, 0.02666, 0.25, 0.03095, 0.2064, 0.5488, 0.29, 0.5448, 0.25, 0.5267, 0.25, 0.5309, 0.2936, 0.04482, 0.25, 0.04876, 0.29, 0.03095, 0.2936, 0.02666, 0.25, 0.5604, 0.3285, 0.5488, 0.29, 0.5309, 0.2936, 0.5437, 0.3355, 0.04876, 0.29, 0.06044, 0.3285, 0.04366, 0.3355, 0.03095, 0.2936, 0.5794, 0.364, 0.5604, 0.3285, 0.5437, 0.3355, 0.5643, 0.3741, 0.06044, 0.3285, 0.0794, 0.364, 0.0643, 0.3741, 0.04366, 0.3355, 0.6049, 0.3951, 0.5794, 0.364, 0.5643, 0.3741, 0.5921, 0.4079, 0.0794, 0.364, 0.1049, 0.3951, 0.09207, 0.4079, 0.0643, 0.3741, 0.636, 0.4206, 0.6049, 0.3951, 0.5921, 0.4079, 0.6259, 0.4357, 0.1049, 0.3951, 0.136, 0.4206, 0.1259, 0.4357, 0.09207, 0.4079, 0.6715, 0.4396, 0.636, 0.4206, 0.6259, 0.4357, 0.6645, 0.4563, 0.136, 0.4206, 0.1715, 0.4396, 0.1645, 0.4563, 0.1259, 0.4357, 0.71, 0.4512, 0.6715, 0.4396, 0.6645, 0.4563, 0.7064, 0.4691, 0.1715, 0.4396, 0.21, 0.4512, 0.2064, 0.4691, 0.1645, 0.4563, 0.75, 0.4552, 0.71, 0.4512, 0.7064, 0.4691, 0.75, 0.4733, 0.21, 0.4512, 0.25, 0.4552, 0.25, 0.4733, 0.2064, 0.4691, 0.29, 0.4512, 0.25, 0.4552, 0.21, 0.4512, 0.1715, 0.4396, 0.136, 0.4206, 0.1049, 0.3951, 0.0794, 0.364, 0.06044, 0.3285, 0.04876, 0.29, 0.04482, 0.25, 0.04876, 0.21, 0.06044, 0.1715, 0.0794, 0.136, 0.1049, 0.1049, 0.136, 0.0794, 0.1715, 0.06044, 0.21, 0.04876, 0.25, 0.04482, 0.29, 0.04876, 0.3285, 0.06044, 0.364, 0.0794, 0.3951, 0.1049, 0.4206, 0.136, 0.4396, 0.1715, 0.4512, 0.21, 0.4552, 0.25, 0.4512, 0.29, 0.4396, 0.3285, 0.4206, 0.364, 0.3951, 0.3951, 0.364, 0.4206, 0.3285, 0.4396, 0.4552, 0.25, 0.4512, 0.29, 0.4512, 0.29, 0.4552, 0.25, 0.29, 0.04876, 0.3285, 0.06044, 0.3285, 0.06044, 0.29, 0.04876, 0.06044, 0.1715, 0.0794, 0.136, 0.0794, 0.136, 0.06044, 0.1715, 0.3285, 0.4396, 0.29, 0.4512, 0.29, 0.4512, 0.3285, 0.4396, 0.136, 0.4206, 0.1049, 0.3951, 0.1049, 0.3951, 0.136, 0.4206, 0.4512, 0.21, 0.4552, 0.25, 0.4552, 0.25, 0.4512, 0.21, 0.25, 0.04482, 0.29, 0.04876, 0.29, 0.04876, 0.25, 0.04482, 0.04876, 0.21, 0.06044, 0.1715, 0.06044, 0.1715, 0.04876, 0.21, 0.364, 0.4206, 0.3285, 0.4396, 0.3285, 0.4396, 0.364, 0.4206, 0.1715, 0.4396, 0.136, 0.4206, 0.136, 0.4206, 0.1715, 0.4396, 0.4396, 0.1715, 0.4512, 0.21, 0.4512, 0.21, 0.4396, 0.1715, 0.21, 0.04876, 0.25, 0.04482, 0.25, 0.04482, 0.21, 0.04876, 0.04482, 0.25, 0.04876, 0.21, 0.04876, 0.21, 0.04482, 0.25, 0.3951, 0.3951, 0.364, 0.4206, 0.364, 0.4206, 0.3951, 0.3951, 0.21, 0.4512, 0.1715, 0.4396, 0.1715, 0.4396, 0.21, 0.4512, 0.4206, 0.136, 0.4396, 0.1715, 0.4396, 0.1715, 0.4206, 0.136, 0.1715, 0.06044, 0.21, 0.04876, 0.21, 0.04876, 0.1715, 0.06044, 0.04876, 0.29, 0.04482, 0.25, 0.04482, 0.25, 0.04876, 0.29, 0.4206, 0.364, 0.3951, 0.3951, 0.3951, 0.3951, 0.4206, 0.364, 0.25, 0.4552, 0.21, 0.4512, 0.21, 0.4512, 0.25, 0.4552, 0.3951, 0.1049, 0.4206, 0.136, 0.4206, 0.136, 0.3951, 0.1049, 0.136, 0.0794, 0.1715, 0.06044, 0.1715, 0.06044, 0.136, 0.0794, 0.06044, 0.3285, 0.04876, 0.29, 0.04876, 0.29, 0.06044, 0.3285, 0.4396, 0.3285, 0.4206, 0.364, 0.4206, 0.364, 0.4396, 0.3285, 0.364, 0.0794, 0.3951, 0.1049, 0.3951, 0.1049, 0.364, 0.0794, 0.1049, 0.1049, 0.136, 0.0794, 0.136, 0.0794, 0.1049, 0.1049, 0.0794, 0.364, 0.06044, 0.3285, 0.06044, 0.3285, 0.0794, 0.364, 0.4512, 0.29, 0.4396, 0.3285, 0.4396, 0.3285, 0.4512, 0.29, 0.3285, 0.06044, 0.364, 0.0794, 0.364, 0.0794, 0.3285, 0.06044, 0.0794, 0.136, 0.1049, 0.1049, 0.1049, 0.1049, 0.0794, 0.136, 0.29, 0.4512, 0.25, 0.4552, 0.25, 0.4552, 0.29, 0.4512, 0.75, 0.4552, 0.79, 0.4512, 0.8285, 0.4396, 0.864, 0.4206, 0.8951, 0.3951, 0.9206, 0.364, 0.9396, 0.3285, 0.9512, 0.29, 0.9552, 0.25, 0.9512, 0.21, 0.9396, 0.1715, 0.9206, 0.136, 0.8951, 0.1049, 0.864, 0.0794, 0.8285, 0.06044, 0.79, 0.04876, 0.75, 0.04482, 0.71, 0.04876, 0.6715, 0.06044, 0.636, 0.0794, 0.6049, 0.1049, 0.5794, 0.136, 0.5604, 0.1715, 0.5488, 0.21, 0.5448, 0.25, 0.5488, 0.29, 0.5604, 0.3285, 0.5794, 0.364, 0.6049, 0.3951, 0.636, 0.4206, 0.6715, 0.4396, 0.71, 0.4512, 0.79, 0.4512, 0.8285, 0.4396, 0.8285, 0.4396, 0.79, 0.4512, 0.6049, 0.3951, 0.636, 0.4206, 0.636, 0.4206, 0.6049, 0.3951, 0.9552, 0.25, 0.9512, 0.21, 0.9512, 0.21, 0.9552, 0.25, 0.79, 0.04876, 0.75, 0.04482, 0.75, 0.04482, 0.79, 0.04876, 0.5604, 0.1715, 0.5488, 0.21, 0.5488, 0.21, 0.5604, 0.1715, 0.8285, 0.4396, 0.864, 0.4206, 0.864, 0.4206, 0.8285, 0.4396, 0.636, 0.4206, 0.6715, 0.4396, 0.6715, 0.4396, 0.636, 0.4206, 0.9512, 0.21, 0.9396, 0.1715, 0.9396, 0.1715, 0.9512, 0.21, 0.75, 0.04482, 0.71, 0.04876, 0.71, 0.04876, 0.75, 0.04482, 0.5488, 0.21, 0.5448, 0.25, 0.5448, 0.25, 0.5488, 0.21, 0.864, 0.4206, 0.8951, 0.3951, 0.8951, 0.3951, 0.864, 0.4206, 0.6715, 0.4396, 0.71, 0.4512, 0.71, 0.4512, 0.6715, 0.4396, 0.9396, 0.1715, 0.9206, 0.136, 0.9206, 0.136, 0.9396, 0.1715, 0.71, 0.04876, 0.6715, 0.06044, 0.6715, 0.06044, 0.71, 0.04876, 0.5448, 0.25, 0.5488, 0.29, 0.5488, 0.29, 0.5448, 0.25, 0.8951, 0.3951, 0.9206, 0.364, 0.9206, 0.364, 0.8951, 0.3951, 0.71, 0.4512, 0.75, 0.4552, 0.75, 0.4552, 0.71, 0.4512, 0.9206, 0.136, 0.8951, 0.1049, 0.8951, 0.1049, 0.9206, 0.136, 0.6715, 0.06044, 0.636, 0.0794, 0.636, 0.0794, 0.6715, 0.06044, 0.5488, 0.29, 0.5604, 0.3285, 0.5604, 0.3285, 0.5488, 0.29, 0.9206, 0.364, 0.9396, 0.3285, 0.9396, 0.3285, 0.9206, 0.364, 0.8951, 0.1049, 0.864, 0.0794, 0.864, 0.0794, 0.8951, 0.1049, 0.636, 0.0794, 0.6049, 0.1049, 0.6049, 0.1049, 0.636, 0.0794, 0.5604, 0.3285, 0.5794, 0.364, 0.5794, 0.364, 0.5604, 0.3285, 0.9396, 0.3285, 0.9512, 0.29, 0.9512, 0.29, 0.9396, 0.3285, 0.864, 0.0794, 0.8285, 0.06044, 0.8285, 0.06044, 0.864, 0.0794, 0.6049, 0.1049, 0.5794, 0.136, 0.5794, 0.136, 0.6049, 0.1049, 0.75, 0.4552, 0.79, 0.4512, 0.79, 0.4512, 0.75, 0.4552, 0.5794, 0.364, 0.6049, 0.3951, 0.6049, 0.3951, 0.5794, 0.364, 0.9512, 0.29, 0.9552, 0.25, 0.9552, 0.25, 0.9512, 0.29, 0.8285, 0.06044, 0.79, 0.04876, 0.79, 0.04876, 0.8285, 0.06044, 0.03125, 0.5103, 0.03125, 0.9909, 0.0, 0.9909, 0.0, 0.5103, 0.0625, 0.5103, 0.0625, 0.9909, 0.03125, 0.9909, 0.03125, 0.5103, 0.09375, 0.5103, 0.09375, 0.9909, 0.0625, 0.9909, 0.0625, 0.5103, 0.125, 0.5103, 0.125, 0.9909, 0.09375, 0.9909, 0.09375, 0.5103, 0.1562, 0.5103, 0.1562, 0.9909, 0.125, 0.9909, 0.125, 0.5103, 0.1875, 0.5103, 0.1875, 0.9909, 0.1562, 0.9909, 0.1562, 0.5103, 0.2188, 0.5103, 0.2188, 0.9909, 0.1875, 0.9909, 0.1875, 0.5103, 0.25, 0.5103, 0.25, 0.9909, 0.2188, 0.9909, 0.2188, 0.5103, 0.2812, 0.5103, 0.2812, 0.9909, 0.25, 0.9909, 0.25, 0.5103, 0.3125, 0.5103, 0.3125, 0.9909, 0.2812, 0.9909, 0.2812, 0.5103, 0.3438, 0.5103, 0.3438, 0.9909, 0.3125, 0.9909, 0.3125, 0.5103, 0.375, 0.5103, 0.375, 0.9909, 0.3438, 0.9909, 0.3438, 0.5103, 0.4062, 0.5103, 0.4062, 0.9909, 0.375, 0.9909, 0.375, 0.5103, 0.4375, 0.5103, 0.4375, 0.9909, 0.4062, 0.9909, 0.4062, 0.5103, 0.4688, 0.5103, 0.4688, 0.9909, 0.4375, 0.9909, 0.4375, 0.5103, 0.5, 0.5103, 0.5, 0.9909, 0.4688, 0.9909, 0.4688, 0.5103, 0.5312, 0.5103, 0.5312, 0.9909, 0.5, 0.9909, 0.5, 0.5103, 0.5625, 0.5103, 0.5625, 0.9909, 0.5312, 0.9909, 0.5312, 0.5103, 0.5938, 0.5103, 0.5938, 0.9909, 0.5625, 0.9909, 0.5625, 0.5103, 0.625, 0.5103, 0.625, 0.9909, 0.5938, 0.9909, 0.5938, 0.5103, 0.6562, 0.5103, 0.6562, 0.9909, 0.625, 0.9909, 0.625, 0.5103, 0.6875, 0.5103, 0.6875, 0.9909, 0.6562, 0.9909, 0.6562, 0.5103, 0.7188, 0.5103, 0.7188, 0.9909, 0.6875, 0.9909, 0.6875, 0.5103, 0.75, 0.5103, 0.75, 0.9909, 0.7188, 0.9909, 0.7188, 0.5103, 0.7812, 0.5103, 0.7812, 0.9909, 0.75, 0.9909, 0.75, 0.5103, 0.8125, 0.5103, 0.8125, 0.9909, 0.7812, 0.9909, 0.7812, 0.5103, 0.8438, 0.5103, 0.8438, 0.9909, 0.8125, 0.9909, 0.8125, 0.5103, 0.875, 0.5103, 0.875, 0.9909, 0.8438, 0.9909, 0.8438, 0.5103, 0.9062, 0.5103, 0.9062, 0.9909, 0.875, 0.9909, 0.875, 0.5103, 0.9375, 0.5103, 0.9375, 0.9909, 0.9062, 0.9909, 0.9062, 0.5103, 0.9687, 0.5103, 0.9688, 0.9909, 0.9375, 0.9909, 0.9375, 0.5103, 1.0, 0.5103, 1.0, 0.9909, 0.9688, 0.9909, 0.9687, 0.5103, 1.0, 0.5, 1.0, 0.5103, 0.9687, 0.5103, 0.9688, 0.5, 0.9688, 0.5, 0.9687, 0.5103, 0.9375, 0.5103, 0.9375, 0.5, 0.9375, 0.5, 0.9375, 0.5103, 0.9062, 0.5103, 0.9062, 0.5, 0.9062, 0.5, 0.9062, 0.5103, 0.875, 0.5103, 0.875, 0.5, 0.875, 0.5, 0.875, 0.5103, 0.8438, 0.5103, 0.8438, 0.5, 0.8438, 0.5, 0.8438, 0.5103, 0.8125, 0.5103, 0.8125, 0.5, 0.8125, 0.5, 0.8125, 0.5103, 0.7812, 0.5103, 0.7812, 0.5, 0.7812, 0.5, 0.7812, 0.5103, 0.75, 0.5103, 0.75, 0.5, 0.75, 0.5, 0.75, 0.5103, 0.7188, 0.5103, 0.7188, 0.5, 0.7188, 0.5, 0.7188, 0.5103, 0.6875, 0.5103, 0.6875, 0.5, 0.6875, 0.5, 0.6875, 0.5103, 0.6562, 0.5103, 0.6562, 0.5, 0.6562, 0.5, 0.6562, 0.5103, 0.625, 0.5103, 0.625, 0.5, 0.625, 0.5, 0.625, 0.5103, 0.5938, 0.5103, 0.5938, 0.5, 0.5938, 0.5, 0.5938, 0.5103, 0.5625, 0.5103, 0.5625, 0.5, 0.5625, 0.5, 0.5625, 0.5103, 0.5312, 0.5103, 0.5312, 0.5, 0.5312, 0.5, 0.5312, 0.5103, 0.5, 0.5103, 0.5, 0.5, 0.5, 0.5, 0.5, 0.5103, 0.4688, 0.5103, 0.4688, 0.5, 0.4688, 0.5, 0.4688, 0.5103, 0.4375, 0.5103, 0.4375, 0.5, 0.4375, 0.5, 0.4375, 0.5103, 0.4062, 0.5103, 0.4062, 0.5, 0.4062, 0.5, 0.4062, 0.5103, 0.375, 0.5103, 0.375, 0.5, 0.375, 0.5, 0.375, 0.5103, 0.3438, 0.5103, 0.3438, 0.5, 0.3438, 0.5, 0.3438, 0.5103, 0.3125, 0.5103, 0.3125, 0.5, 0.3125, 0.5, 0.3125, 0.5103, 0.2812, 0.5103, 0.2812, 0.5, 0.2812, 0.5, 0.2812, 0.5103, 0.25, 0.5103, 0.25, 0.5, 0.25, 0.5, 0.25, 0.5103, 0.2188, 0.5103, 0.2188, 0.5, 0.2188, 0.5, 0.2188, 0.5103, 0.1875, 0.5103, 0.1875, 0.5, 0.1875, 0.5, 0.1875, 0.5103, 0.1562, 0.5103, 0.1562, 0.5, 0.1562, 0.5, 0.1562, 0.5103, 0.125, 0.5103, 0.125, 0.5, 0.125, 0.5, 0.125, 0.5103, 0.09375, 0.5103, 0.09375, 0.5, 0.09375, 0.5, 0.09375, 0.5103, 0.0625, 0.5103, 0.0625, 0.5, 0.0625, 0.5, 0.0625, 0.5103, 0.03125, 0.5103, 0.03125, 0.5, 0.03125, 0.5, 0.03125, 0.5103, 0.0, 0.5103, 0.0, 0.5])
me_cylinder.materials.append(mat_canmetal)
me_cylinder.materials.append(mat_canlabel)
me_cylinder.update()

# ---- objects
ob_cylinder = bpy.data.objects.new('Cylinder', me_cylinder)

# ---- transforms, parenting, visibility, modifiers, constraints
ob_cylinder.location = (0.0, 0.0, 0.0)

# ---- collection membership
scene.collection.objects.link(ob_cylinder)

# ---- scene / render settings (as saved in the file)
scene.frame_start = 1; scene.frame_end = 250; scene.frame_set(1)
scene.render.engine = 'BLENDER_EEVEE_NEXT'
scene.cycles.sampling_pattern = 'TABULATED_SOBOL'
scene.view_settings.view_transform = 'Filmic'
bpy.context.view_layer.update()

# ---- added for rendering (the .blend has no active camera and no usable light): camera, sun
cam_auto = bpy.data.cameras.new('AutoCamera')
cam_auto.lens = 50.0
cam_auto.sensor_width = 36.0
cam_auto.clip_end = 1000.0
ob_auto_camera = bpy.data.objects.new('AutoCamera', cam_auto)
scene.collection.objects.link(ob_auto_camera)
ob_auto_camera.location = (3.20507, -3.84609, 2.56406)
ob_auto_camera.rotation_euler = (1.09748, -7.21219e-08, 0.694738)
scene.camera = ob_auto_camera
light_auto_sun = bpy.data.lights.new('AutoSun', 'SUN')
light_auto_sun.energy = 3.0
light_auto_sun.angle = 0.0523599
ob_auto_sun = bpy.data.objects.new('AutoSun', light_auto_sun)
scene.collection.objects.link(ob_auto_sun)
ob_auto_sun.rotation_euler = (0.872665, 0.174533, 0.523599)
bpy.context.view_layer.update()
